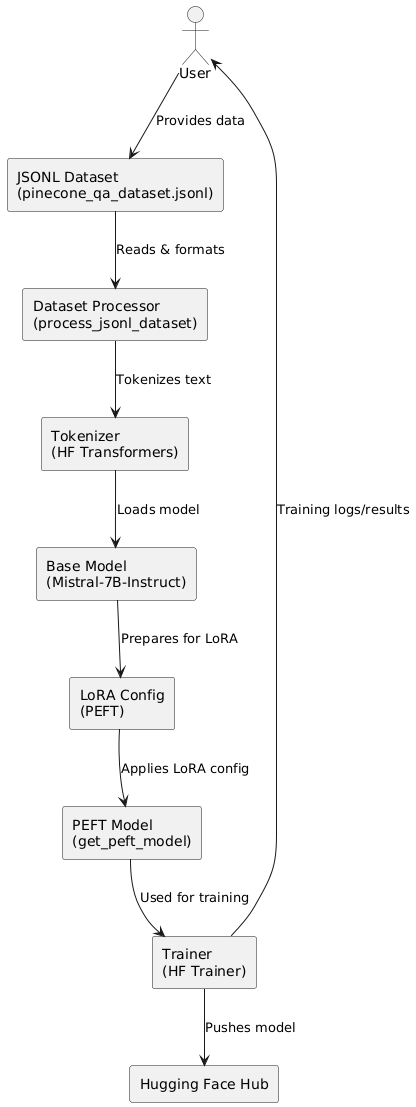

The diagram above was rendered by PlantUML. Its source (embedded in the PNG):
@startuml
actor User

rectangle "JSONL Dataset\n(pinecone_qa_dataset.jsonl)" as DATA
rectangle "Dataset Processor\n(process_jsonl_dataset)" as PROCESS
rectangle "Tokenizer\n(HF Transformers)" as TOKEN
rectangle "Base Model\n(Mistral-7B-Instruct)" as BASE
rectangle "LoRA Config\n(PEFT)" as LORA
rectangle "PEFT Model\n(get_peft_model)" as PEFT
rectangle "Trainer\n(HF Trainer)" as TRAINER
rectangle "Hugging Face Hub" as HFHUB

User --> DATA : Provides data
DATA --> PROCESS : Reads & formats
PROCESS --> TOKEN : Tokenizes text
TOKEN --> BASE : Loads model
BASE --> LORA : Prepares for LoRA
LORA --> PEFT : Applies LoRA config
PEFT --> TRAINER : Used for training
TRAINER --> HFHUB : Pushes model
TRAINER --> User : Training logs/results
@enduml